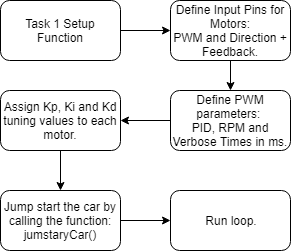

The diagram above was exported from draw.io. Its source (the exported page's mxGraphModel, read from the mxfile embedded in the PNG):
<mxGraphModel dx="433" dy="738" grid="1" gridSize="10" guides="1" tooltips="1" connect="1" arrows="1" fold="1" page="1" pageScale="1" pageWidth="827" pageHeight="1169" math="0" shadow="0">
  <root>
    <mxCell id="0" />
    <mxCell id="1" parent="0" />
    <mxCell id="pq9-N6FXTlHSt7CwXNNI-2" value="" style="edgeStyle=orthogonalEdgeStyle;rounded=0;orthogonalLoop=1;jettySize=auto;html=1;" edge="1" parent="1" source="ukGrhibInmB78CwOf-db-1" target="pq9-N6FXTlHSt7CwXNNI-1">
      <mxGeometry relative="1" as="geometry" />
    </mxCell>
    <mxCell id="ukGrhibInmB78CwOf-db-1" value="Task 1 Setup Function" style="rounded=1;whiteSpace=wrap;html=1;" parent="1" vertex="1">
      <mxGeometry x="80" y="40" width="120" height="60" as="geometry" />
    </mxCell>
    <mxCell id="pq9-N6FXTlHSt7CwXNNI-4" value="" style="edgeStyle=orthogonalEdgeStyle;rounded=0;orthogonalLoop=1;jettySize=auto;html=1;" edge="1" parent="1" source="pq9-N6FXTlHSt7CwXNNI-1" target="pq9-N6FXTlHSt7CwXNNI-3">
      <mxGeometry relative="1" as="geometry" />
    </mxCell>
    <mxCell id="pq9-N6FXTlHSt7CwXNNI-1" value="Define Input Pins for Motors:&lt;br&gt;PWM and Direction + Feedback.&lt;br&gt;" style="rounded=1;whiteSpace=wrap;html=1;" vertex="1" parent="1">
      <mxGeometry x="250" y="40" width="120" height="60" as="geometry" />
    </mxCell>
    <mxCell id="pq9-N6FXTlHSt7CwXNNI-6" value="" style="edgeStyle=orthogonalEdgeStyle;rounded=0;orthogonalLoop=1;jettySize=auto;html=1;" edge="1" parent="1" source="pq9-N6FXTlHSt7CwXNNI-3" target="pq9-N6FXTlHSt7CwXNNI-5">
      <mxGeometry relative="1" as="geometry" />
    </mxCell>
    <mxCell id="pq9-N6FXTlHSt7CwXNNI-3" value="Define PWM parameters:&amp;nbsp;&lt;br&gt;PID, RPM and Verbose Times in ms.&lt;br&gt;" style="rounded=1;whiteSpace=wrap;html=1;" vertex="1" parent="1">
      <mxGeometry x="250" y="130" width="120" height="60" as="geometry" />
    </mxCell>
    <mxCell id="pq9-N6FXTlHSt7CwXNNI-8" value="" style="edgeStyle=orthogonalEdgeStyle;rounded=0;orthogonalLoop=1;jettySize=auto;html=1;" edge="1" parent="1" source="pq9-N6FXTlHSt7CwXNNI-5" target="pq9-N6FXTlHSt7CwXNNI-7">
      <mxGeometry relative="1" as="geometry" />
    </mxCell>
    <mxCell id="pq9-N6FXTlHSt7CwXNNI-5" value="Assign Kp, Ki and Kd tuning values to each motor." style="rounded=1;whiteSpace=wrap;html=1;" vertex="1" parent="1">
      <mxGeometry x="80" y="130" width="120" height="60" as="geometry" />
    </mxCell>
    <mxCell id="pq9-N6FXTlHSt7CwXNNI-10" value="" style="edgeStyle=orthogonalEdgeStyle;rounded=0;orthogonalLoop=1;jettySize=auto;html=1;" edge="1" parent="1" source="pq9-N6FXTlHSt7CwXNNI-7" target="pq9-N6FXTlHSt7CwXNNI-9">
      <mxGeometry relative="1" as="geometry" />
    </mxCell>
    <mxCell id="pq9-N6FXTlHSt7CwXNNI-7" value="Jump start the car by calling the function:&lt;br&gt;jumstaryCar()&lt;br&gt;" style="rounded=1;whiteSpace=wrap;html=1;" vertex="1" parent="1">
      <mxGeometry x="80" y="230" width="120" height="60" as="geometry" />
    </mxCell>
    <mxCell id="pq9-N6FXTlHSt7CwXNNI-9" value="Run loop.&lt;br&gt;" style="rounded=1;whiteSpace=wrap;html=1;" vertex="1" parent="1">
      <mxGeometry x="250" y="230" width="120" height="60" as="geometry" />
    </mxCell>
  </root>
</mxGraphModel>